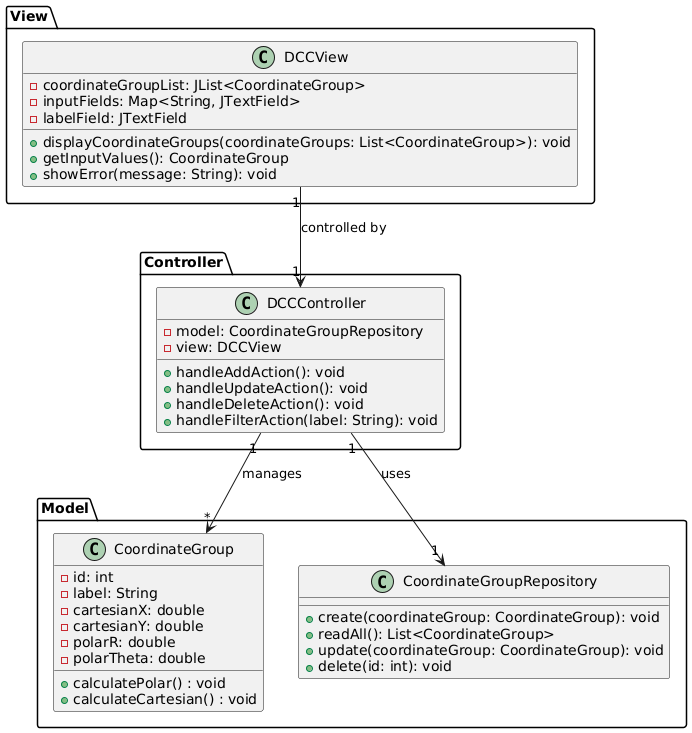

The diagram above was rendered by PlantUML. Its source (embedded in the PNG):
@startuml
!define DARKBLUE #003366

package "Model" {
  class CoordinateGroup {
    - id: int
    - label: String
    - cartesianX: double
    - cartesianY: double
    - polarR: double
    - polarTheta: double
    + calculatePolar() : void
    + calculateCartesian() : void 
  }

  class CoordinateGroupRepository {
    + create(coordinateGroup: CoordinateGroup): void
    + readAll(): List<CoordinateGroup>
    + update(coordinateGroup: CoordinateGroup): void
    + delete(id: int): void
  }
}

package "View" {
  class DCCView {
    - coordinateGroupList: JList<CoordinateGroup>
    - inputFields: Map<String, JTextField>
    - labelField: JTextField 

    + displayCoordinateGroups(coordinateGroups: List<CoordinateGroup>): void
    + getInputValues(): CoordinateGroup
    + showError(message: String): void
  }
}


package "Controller" {

 class DCCController {
   - model: CoordinateGroupRepository
   - view: DCCView
   + handleAddAction(): void
   + handleUpdateAction(): void
   + handleDeleteAction(): void
   + handleFilterAction(label: String): void
 }

}


DCCController "1" --> "*" CoordinateGroup : manages

DCCController "1" --> "1" CoordinateGroupRepository : uses

DCCView "1" --> "1" DCCController : controlled by 

@enduml